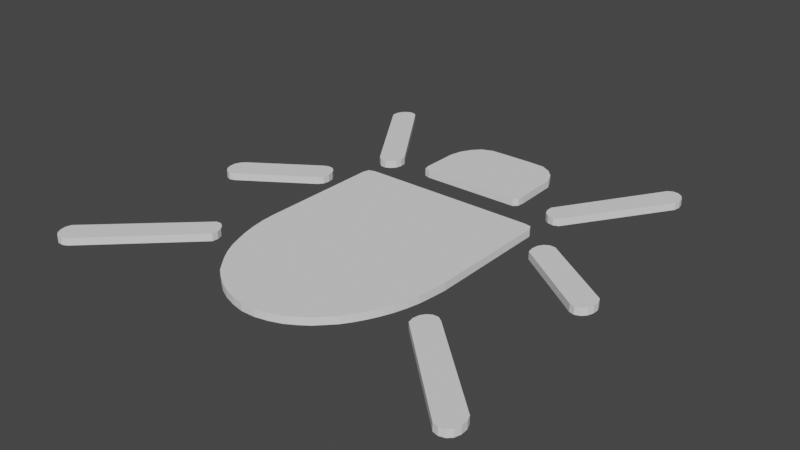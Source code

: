 # Source: blend.blend  (saved by Blender 2.81.16; exported with 4.5.12 LTS)
import bpy
from mathutils import Matrix  # noqa: F401  (used for matrix-valued properties, if any)

bpy.ops.wm.read_factory_settings(use_empty=True)
scene = bpy.context.scene
scene.name = 'Scene'

# ---- collections
col_collection = bpy.data.collections.new('Collection'); scene.collection.children.link(col_collection)

# ---- world
world_world = bpy.data.worlds.new('World'); scene.world = world_world
world_world.use_nodes = True; world_world.node_tree.nodes.clear()
_N = world_world.node_tree.nodes; _L = world_world.node_tree.links
n0 = _N.new('ShaderNodeOutputWorld'); n0.name = 'World Output'; n0.location = (300, 300)
n1 = _N.new('ShaderNodeBackground'); n1.name = 'Background'; n1.location = (10, 300)
n1.inputs[0].default_value = (0.05088, 0.05088, 0.05088, 1.0)
_L.new(n1.outputs[0], n0.inputs[0])
n0.is_active_output = True
world_world.color = (0.05088, 0.05088, 0.05088)
world_world.use_sun_shadow = False
world_world.sun_shadow_jitter_overblur = 0.0

# ---- meshes
me_plane = bpy.data.meshes.new('Plane')
me_plane.from_pydata([(0.3836, -0.3141, 0.01505), (0.1303, -0.6857, 0.01505), (-0.1217, -0.6881, 0.01505), (-0.3685, -0.3724, 0.01505), (0.3179, -0.4984, 0.01505), (0.03339, -0.7138, 0.01505), (-0.02361, -0.715, 0.01505), (-0.3356, -0.4644, 0.01505), (-0.3851, 0.3141, 0.01505), (0.3569, 0.3218, 0.01505), (0.357, -0.4124, 0.01505), (0.2945, -0.5374, 0.01505), (0.2379, -0.6058, 0.01505), (0.3717, -0.3646, 0.01505), (0.1699, -0.6628, 0.01505), (-0.3305, 0.3219, 0.01505), (0.3838, 0.3174, 0.01505), (0.395, 0.2974, 0.01505), (-0.3612, 0.3215, 0.01505), (-0.3145, -0.5058, 0.01505), (-0.3529, -0.4193, 0.01505), (-0.07532, -0.7042, 0.01505), (0.3904, -0.2583, 0.01505), (0.3961, -0.2015, 0.01505), (-0.3897, -0.2685, 0.01505), (0.2066, -0.637, 0.01505), (-0.2346, -0.6134, 0.01505), (-0.1998, -0.6412, 0.01505), (0.2687, -0.5741, 0.01505), (0.3387, -0.4566, 0.01505), (0.3258, 0.3219, 0.01505), (-0.3925, 0.2902, 0.01505), (-0.2898, -0.5437, 0.01505), (-0.2625, -0.5789, 0.01505), (-0.1631, -0.667, 0.01505), (0.08447, -0.7024, 0.01505), (-0.3805, -0.3219, 0.01505), (-0.393, -0.2093, 0.01505), (0.8847, -0.7208, -0.01547), (0.5091, -0.3789, -0.01547), (0.8492, -0.8159, -0.01547), (0.8265, -0.8101, -0.01547), (0.8717, -0.8098, -0.01547), (0.4522, -0.4359, -0.01547), (0.8936, -0.743, -0.01547), (0.8946, -0.7705, -0.01547), (0.5277, -0.3903, -0.01547), (0.4693, -0.3919, -0.01547), (0.4878, -0.3799, -0.01547), (0.8873, -0.7943, -0.01547), (0.4569, -0.4107, -0.01547), (0.4569, -0.461, -0.01547), (0.8464, 0.01505, 0.01505), (0.8455, -0.01049, 0.01505), (0.8014, -0.05682, 0.01505), (0.4868, 0.2078, 0.01505), (0.4869, 0.155, 0.01505), (0.4987, 0.2271, 0.01505), (0.5172, 0.2392, 0.01505), (0.5402, 0.2388, 0.01505), (0.7807, -0.05104, 0.01505), (0.8221, -0.04927, 0.01505), (0.8371, -0.03311, 0.01505), (0.8378, 0.03704, 0.01505), (0.4827, 0.1813, 0.01505), (0.6946, 0.8783, 0.01505), (0.6637, 0.9092, 0.01505), (0.6947, 0.828, 0.01505), (0.4108, 0.4258, 0.01505), (0.369, 0.4432, 0.01505), (0.3596, 0.465, 0.01505), (0.6822, 0.8971, 0.01505), (0.6225, 0.9002, 0.01505), (0.6994, 0.8532, 0.01505), (0.6417, 0.9109, 0.01505), (0.3586, 0.4925, 0.01505), (0.3866, 0.4298, 0.01505), (0.432, 0.4345, 0.01505), (0.005476, 0.7907, 0.01505), (-0.1181, 0.7893, 0.01505), (0.128, 0.7882, 0.01505), (0.06797, 0.7907, 0.01505), (-0.05702, 0.7907, 0.01505), (0.2242, 0.5095, 0.01505), (0.2218, 0.4806, 0.01505), (-0.2153, 0.699, 0.01505), (0.219, 0.6917, 0.01505), (-0.1972, 0.463, 0.01505), (0.1694, 0.7671, 0.01505), (0.1992, 0.7344, 0.01505), (-0.1629, 0.7715, 0.01505), (-0.1929, 0.7391, 0.01505), (-0.2276, 0.6488, 0.01505), (-0.2284, 0.4943, 0.01505), (-0.2211, 0.4704, 0.01505), (0.2062, 0.4649, 0.01505), (-0.6217, 0.8979, 0.01505), (-0.6795, 0.8975, 0.01505), (-0.6606, 0.9092, 0.01505), (-0.4373, 0.4416, 0.01505), (-0.3758, 0.4376, 0.01505), (-0.6934, 0.8802, 0.01505), (-0.6979, 0.8367, 0.01505), (-0.3586, 0.5048, 0.01505), (-0.355, 0.4786, 0.01505), (-0.3614, 0.4544, 0.01505), (-0.7005, 0.8587, 0.01505), (-0.6393, 0.9101, 0.01505), (-0.4194, 0.4285, 0.01505), (-0.3956, 0.4268, 0.01505), (-0.4971, 0.137, -0.01547), (-0.4971, 0.2256, -0.01547), (-0.5585, 0.2296, -0.01547), (-0.8355, 0.03794, -0.01547), (-0.8346, -0.03372, -0.01547), (-0.7791, -0.04952, -0.01547), (-0.7992, -0.05589, -0.01547), (-0.819, -0.04922, -0.01547), (-0.5377, 0.2394, -0.01547), (-0.5147, 0.2386, -0.01547), (-0.8444, 0.01577, -0.01547), (-0.8435, -0.01155, -0.01547), (-0.8202, 0.0539, -0.01547), (-0.4838, 0.1549, -0.01547), (-0.485, 0.2064, -0.01547), (-0.4799, 0.181, -0.01547), (-0.4585, -0.4077, 0.01505), (-0.8648, -0.8137, 0.01505), (-0.8935, -0.7802, 0.01505), (-0.4907, -0.3789, 0.01505), (-0.8981, -0.7563, 0.01505), (-0.8409, -0.8154, 0.01505), (-0.8824, -0.8003, 0.01505), (-0.4505, -0.4302, 0.01505), (-0.8206, -0.8051, 0.01505), (-0.8921, -0.7335, 0.01505), (-0.4721, -0.3901, 0.01505), (-0.5113, -0.3807, 0.01505), (-0.4525, -0.4548, 0.01505), (0.3836, -0.3141, -0.01495), (0.1303, -0.6857, -0.01495), (-0.1217, -0.6881, -0.01495), (-0.3685, -0.3724, -0.01495), (0.3179, -0.4984, -0.01495), (0.03339, -0.7138, -0.01495), (-0.02361, -0.715, -0.01495), (-0.3356, -0.4644, -0.01495), (-0.3851, 0.3141, -0.01495), (0.3569, 0.3218, -0.01495), (0.357, -0.4124, -0.01495), (0.2945, -0.5374, -0.01495), (0.2379, -0.6058, -0.01495), (0.3717, -0.3646, -0.01495), (0.1699, -0.6628, -0.01495), (-0.3305, 0.3219, -0.01495), (0.3838, 0.3174, -0.01495), (0.395, 0.2974, -0.01495), (-0.3612, 0.3215, -0.01495), (-0.3145, -0.5058, -0.01495), (-0.3529, -0.4193, -0.01495), (-0.07532, -0.7042, -0.01495), (0.3904, -0.2583, -0.01495), (0.3961, -0.2015, -0.01495), (-0.3897, -0.2685, -0.01495), (0.2066, -0.637, -0.01495), (-0.2346, -0.6134, -0.01495), (-0.1998, -0.6412, -0.01495), (0.2687, -0.5741, -0.01495), (0.3387, -0.4566, -0.01495), (0.3258, 0.3219, -0.01495), (-0.3925, 0.2902, -0.01495), (-0.2898, -0.5437, -0.01495), (-0.2625, -0.5789, -0.01495), (-0.1631, -0.667, -0.01495), (0.08447, -0.7024, -0.01495), (-0.3805, -0.3219, -0.01495), (-0.393, -0.2093, -0.01495), (0.8847, -0.7208, 0.01453), (0.5091, -0.3789, 0.01453), (0.8492, -0.8159, 0.01453), (0.8265, -0.8101, 0.01453), (0.8717, -0.8098, 0.01453), (0.4522, -0.4359, 0.01453), (0.8936, -0.743, 0.01453), (0.8946, -0.7705, 0.01453), (0.5277, -0.3903, 0.01453), (0.4693, -0.3919, 0.01453), (0.4878, -0.3799, 0.01453), (0.8873, -0.7943, 0.01453), (0.4569, -0.4107, 0.01453), (0.4569, -0.461, 0.01453), (0.8464, 0.01505, -0.01495), (0.8455, -0.01049, -0.01495), (0.8014, -0.05682, -0.01495), (0.4868, 0.2078, -0.01495), (0.4869, 0.155, -0.01495), (0.4987, 0.2271, -0.01495), (0.5172, 0.2392, -0.01495), (0.5402, 0.2388, -0.01495), (0.7807, -0.05104, -0.01495), (0.8221, -0.04927, -0.01495), (0.8371, -0.03311, -0.01495), (0.8378, 0.03704, -0.01495), (0.4827, 0.1813, -0.01495), (0.6946, 0.8783, -0.01495), (0.6637, 0.9092, -0.01495), (0.6947, 0.828, -0.01495), (0.4108, 0.4258, -0.01495), (0.369, 0.4432, -0.01495), (0.3596, 0.465, -0.01495), (0.6822, 0.8971, -0.01495), (0.6225, 0.9002, -0.01495), (0.6994, 0.8532, -0.01495), (0.6417, 0.9109, -0.01495), (0.3586, 0.4925, -0.01495), (0.3866, 0.4298, -0.01495), (0.432, 0.4345, -0.01495), (0.005476, 0.7907, -0.01495), (-0.1181, 0.7893, -0.01495), (0.128, 0.7882, -0.01495), (0.06797, 0.7907, -0.01495), (-0.05702, 0.7907, -0.01495), (0.2242, 0.5095, -0.01495), (0.2218, 0.4806, -0.01495), (-0.2153, 0.699, -0.01495), (0.219, 0.6917, -0.01495), (-0.1972, 0.463, -0.01495), (0.1694, 0.7671, -0.01495), (0.1992, 0.7344, -0.01495), (-0.1629, 0.7715, -0.01495), (-0.1929, 0.7391, -0.01495), (-0.2276, 0.6488, -0.01495), (-0.2284, 0.4943, -0.01495), (-0.2211, 0.4704, -0.01495), (0.2062, 0.4649, -0.01495), (-0.6217, 0.8979, -0.01495), (-0.6795, 0.8975, -0.01495), (-0.6606, 0.9092, -0.01495), (-0.4373, 0.4416, -0.01495), (-0.3758, 0.4376, -0.01495), (-0.6934, 0.8802, -0.01495), (-0.6979, 0.8367, -0.01495), (-0.3586, 0.5048, -0.01495), (-0.355, 0.4786, -0.01495), (-0.3614, 0.4544, -0.01495), (-0.7005, 0.8587, -0.01495), (-0.6393, 0.9101, -0.01495), (-0.4194, 0.4285, -0.01495), (-0.3956, 0.4268, -0.01495), (-0.4971, 0.137, 0.01453), (-0.4971, 0.2256, 0.01453), (-0.5585, 0.2296, 0.01453), (-0.8355, 0.03794, 0.01453), (-0.8346, -0.03372, 0.01453), (-0.7791, -0.04952, 0.01453), (-0.7992, -0.05589, 0.01453), (-0.819, -0.04922, 0.01453), (-0.5377, 0.2394, 0.01453), (-0.5147, 0.2386, 0.01453), (-0.8444, 0.01577, 0.01453), (-0.8435, -0.01155, 0.01453), (-0.8202, 0.0539, 0.01453), (-0.4838, 0.1549, 0.01453), (-0.485, 0.2064, 0.01453), (-0.4799, 0.181, 0.01453), (-0.4585, -0.4077, -0.01495), (-0.8648, -0.8137, -0.01495), (-0.8935, -0.7802, -0.01495), (-0.4907, -0.3789, -0.01495), (-0.8981, -0.7563, -0.01495), (-0.8409, -0.8154, -0.01495), (-0.8824, -0.8003, -0.01495), (-0.4505, -0.4302, -0.01495), (-0.8206, -0.8051, -0.01495), (-0.8921, -0.7335, -0.01495), (-0.4721, -0.3901, -0.01495), (-0.5113, -0.3807, -0.01495), (-0.4525, -0.4548, -0.01495)], [], [(5, 35, 1, 14, 25, 12, 28, 11, 4, 29, 10, 13, 0, 22, 23, 17, 16, 9, 30, 15, 18, 8, 31, 37, 24, 36, 3, 20, 7, 19, 32, 33, 26, 27, 34, 2, 21, 6), (49, 42, 40, 41, 51, 43, 50, 47, 48, 39, 46, 38, 44, 45), (52, 63, 59, 58, 57, 55, 64, 56, 60, 54, 61, 62, 53), (69, 76, 68, 77, 67, 73, 65, 71, 66, 74, 72, 75, 70), (83, 86, 89, 88, 80, 81, 78, 82, 79, 90, 91, 85, 92, 93, 94, 87, 95, 84), (108, 109, 100, 105, 104, 103, 96, 107, 98, 97, 101, 106, 102, 99), (111, 124, 125, 123, 110, 115, 116, 117, 114, 121, 120, 113, 122, 112, 118, 119), (130, 128, 132, 127, 131, 134, 138, 133, 126, 136, 129, 137, 135), (144, 145, 160, 141, 173, 166, 165, 172, 171, 158, 146, 159, 142, 175, 163, 176, 170, 147, 157, 154, 169, 148, 155, 156, 162, 161, 139, 152, 149, 168, 143, 150, 167, 151, 164, 153, 140, 174), (188, 184, 183, 177, 185, 178, 187, 186, 189, 182, 190, 180, 179, 181), (191, 192, 201, 200, 193, 199, 195, 203, 194, 196, 197, 198, 202), (208, 209, 214, 211, 213, 205, 210, 204, 212, 206, 216, 207, 215), (222, 223, 234, 226, 233, 232, 231, 224, 230, 229, 218, 221, 217, 220, 219, 227, 228, 225), (247, 238, 241, 245, 240, 236, 237, 246, 235, 242, 243, 244, 239, 248), (250, 258, 257, 251, 261, 252, 259, 260, 253, 256, 255, 254, 249, 262, 264, 263), (269, 274, 276, 268, 275, 265, 272, 277, 273, 270, 266, 271, 267), (5, 6, 145, 144), (2, 34, 173, 141), (0, 13, 152, 139), (9, 16, 155, 148), (17, 23, 162, 156), (16, 17, 156, 155), (18, 15, 154, 157), (8, 18, 157, 147), (19, 7, 146, 158), (7, 20, 159, 146), (21, 2, 141, 160), (14, 1, 140, 153), (23, 22, 161, 162), (20, 3, 142, 159), (13, 10, 149, 152), (22, 0, 139, 161), (12, 25, 164, 151), (25, 14, 153, 164), (27, 26, 165, 166), (4, 11, 150, 143), (11, 28, 167, 150), (28, 12, 151, 167), (29, 4, 143, 168), (10, 29, 168, 149), (30, 9, 148, 169), (15, 30, 169, 154), (37, 31, 170, 176), (31, 8, 147, 170), (32, 19, 158, 171), (26, 33, 172, 165), (33, 32, 171, 172), (34, 27, 166, 173), (35, 5, 144, 174), (1, 35, 174, 140), (3, 36, 175, 142), (36, 24, 163, 175), (24, 37, 176, 163), (6, 21, 160, 145), (42, 49, 188, 181), (44, 38, 177, 183), (45, 44, 183, 184), (46, 39, 178, 185), (48, 47, 186, 187), (39, 48, 187, 178), (51, 41, 180, 190), (49, 45, 184, 188), (41, 40, 179, 180), (40, 42, 181, 179), (38, 46, 185, 177), (50, 43, 182, 189), (47, 50, 189, 186), (43, 51, 190, 182), (52, 53, 192, 191), (54, 60, 199, 193), (55, 57, 196, 194), (60, 56, 195, 199), (57, 58, 197, 196), (58, 59, 198, 197), (59, 63, 202, 198), (62, 61, 200, 201), (53, 62, 201, 192), (61, 54, 193, 200), (63, 52, 191, 202), (56, 64, 203, 195), (64, 55, 194, 203), (69, 70, 209, 208), (71, 65, 204, 210), (66, 71, 210, 205), (72, 74, 213, 211), (65, 73, 212, 204), (74, 66, 205, 213), (75, 72, 211, 214), (70, 75, 214, 209), (68, 76, 215, 207), (77, 68, 207, 216), (67, 77, 216, 206), (76, 69, 208, 215), (73, 67, 206, 212), (83, 84, 223, 222), (86, 83, 222, 225), (88, 89, 228, 227), (80, 88, 227, 219), (79, 82, 221, 218), (85, 91, 230, 224), (91, 90, 229, 230), (92, 85, 224, 231), (78, 81, 220, 217), (93, 92, 231, 232), (87, 94, 233, 226), (94, 93, 232, 233), (84, 95, 234, 223), (95, 87, 226, 234), (89, 86, 225, 228), (81, 80, 219, 220), (90, 79, 218, 229), (82, 78, 217, 221), (108, 99, 238, 247), (105, 100, 239, 244), (101, 97, 236, 240), (107, 96, 235, 246), (102, 106, 245, 241), (103, 104, 243, 242), (96, 103, 242, 235), (99, 102, 241, 238), (104, 105, 244, 243), (97, 98, 237, 236), (106, 101, 240, 245), (98, 107, 246, 237), (100, 109, 248, 239), (109, 108, 247, 248), (124, 111, 250, 263), (113, 120, 259, 252), (121, 114, 253, 260), (117, 116, 255, 256), (114, 117, 256, 253), (118, 112, 251, 257), (111, 119, 258, 250), (119, 118, 257, 258), (120, 121, 260, 259), (122, 113, 252, 261), (110, 123, 262, 249), (123, 125, 264, 262), (125, 124, 263, 264), (115, 110, 249, 254), (112, 122, 261, 251), (116, 115, 254, 255), (130, 135, 274, 269), (127, 132, 271, 266), (132, 128, 267, 271), (126, 133, 272, 265), (134, 131, 270, 273), (136, 126, 265, 275), (129, 136, 275, 268), (137, 129, 268, 276), (128, 130, 269, 267), (131, 127, 266, 270), (133, 138, 277, 272), (138, 134, 273, 277), (135, 137, 276, 274)])
_uv = me_plane.uv_layers.new(name='UVMap')
_uv.uv.foreach_set('vector', [0.0, 0.0, 0.0, 0.0, 0.0, 0.0, 0.0, 0.0, 0.0, 0.0, 0.0, 0.0, 0.0, 0.0, 0.0, 0.0, 0.0, 0.0, 0.0, 0.0, 0.0, 0.0, 0.0, 0.0, 0.0, 0.0, 0.0, 0.0, 0.0, 0.0, 0.0, 0.0, 0.0, 0.0, 0.0, 0.0, 0.0, 0.0, 0.0, 0.0, 0.0, 0.0, 0.0, 0.0, 0.0, 0.0, 0.0, 0.0, 0.0, 0.0, 0.0, 0.0, 0.0, 0.0, 0.0, 0.0, 0.0, 0.0, 0.0, 0.0, 0.0, 0.0, 0.0, 0.0, 0.0, 0.0, 0.0, 0.0, 0.0, 0.0, 0.0, 0.0, 0.0, 0.0, 0.0, 0.0, 0.0, 0.0, 0.0, 0.0, 0.0, 0.0, 0.0, 0.0, 0.0, 0.0, 0.0, 0.0, 0.0, 0.0, 0.0, 0.0, 0.0, 0.0, 0.0, 0.0, 0.0, 0.0, 0.0, 0.0, 0.0, 0.0, 0.0, 0.0, 0.0, 0.0, 0.0, 0.0, 0.0, 0.0, 0.0, 0.0, 0.0, 0.0, 0.0, 0.0, 0.0, 0.0, 0.0, 0.0, 0.0, 0.0, 0.0, 0.0, 0.0, 0.0, 0.0, 0.0, 0.0, 0.0, 0.0, 0.0, 0.0, 0.0, 0.0, 0.0, 0.0, 0.0, 0.0, 0.0, 0.0, 0.0, 0.0, 0.0, 0.0, 0.0, 0.0, 0.0, 0.0, 0.0, 0.0, 0.0, 0.0, 0.0, 0.0, 0.0, 0.0, 0.0, 0.0, 0.0, 0.0, 0.0, 0.0, 0.0, 0.0, 0.0, 0.0, 0.0, 0.0, 0.0, 0.0, 0.0, 0.0, 0.0, 0.0, 0.0, 0.0, 0.0, 0.0, 0.0, 0.0, 0.0, 0.0, 0.0, 0.0, 0.0, 0.0, 0.0, 0.0, 0.0, 0.0, 0.0, 0.0, 0.0, 0.0, 0.0, 0.0, 0.0, 0.0, 0.0, 0.0, 0.0, 0.0, 0.0, 0.0, 0.0, 0.0, 0.0, 0.0, 0.0, 0.0, 0.0, 0.0, 0.0, 0.0, 0.0, 0.0, 0.0, 0.0, 0.0, 0.0, 0.0, 0.0, 0.0, 0.0, 0.0, 0.0, 0.0, 0.0, 0.0, 0.0, 0.0, 0.0, 0.0, 0.0, 0.0, 0.0, 0.0, 0.0, 0.0, 0.0, 0.0, 0.0, 0.0, 0.0, 0.0, 0.0, 0.0, 0.0, 0.0, 0.0, 0.0, 0.0, 0.0, 0.0, 0.0, 0.0, 0.0, 0.0, 0.0, 0.0, 0.0, 0.0, 0.0, 0.0, 0.0, 0.0, 0.0, 0.0, 0.0, 0.0, 0.0, 0.0, 0.0, 0.0, 0.0, 0.0, 0.0, 0.0, 0.0, 0.0, 0.0, 0.0, 0.0, 0.0, 0.0, 0.0, 0.0, 0.0, 0.0, 0.0, 0.0, 0.0, 0.0, 0.0, 0.0, 0.0, 0.0, 0.0, 0.0, 0.0, 0.0, 0.0, 0.0, 0.0, 0.0, 0.0, 0.0, 0.0, 0.0, 0.0, 0.0, 0.0, 0.0, 0.0, 0.0, 0.0, 0.0, 0.0, 0.0, 0.0, 0.0, 0.0, 0.0, 0.0, 0.0, 0.0, 0.0, 0.0, 0.0, 0.0, 0.0, 0.0, 0.0, 0.0, 0.0, 0.0, 0.0, 0.0, 0.0, 0.0, 0.0, 0.0, 0.0, 0.0, 0.0, 0.0, 0.0, 0.0, 0.0, 0.0, 0.0, 0.0, 0.0, 0.0, 0.0, 0.0, 0.0, 0.0, 0.0, 0.0, 0.0, 0.0, 0.0, 0.0, 0.0, 0.0, 0.0, 0.0, 0.0, 0.0, 0.0, 0.0, 0.0, 0.0, 0.0, 0.0, 0.0, 0.0, 0.0, 0.0, 0.0, 0.0, 0.0, 0.0, 0.0, 0.0, 0.0, 0.0, 0.0, 0.0, 0.0, 0.0, 0.0, 0.0, 0.0, 0.0, 0.0, 0.0, 0.0, 0.0, 0.0, 0.0, 0.0, 0.0, 0.0, 0.0, 0.0, 0.0, 0.0, 0.0, 0.0, 0.0, 0.0, 0.0, 0.0, 0.0, 0.0, 0.0, 0.0, 0.0, 0.0, 0.0, 0.0, 0.0, 0.0, 0.0, 0.0, 0.0, 0.0, 0.0, 0.0, 0.0, 0.0, 0.0, 0.0, 0.0, 0.0, 0.0, 0.0, 0.0, 0.0, 0.0, 0.0, 0.0, 0.0, 0.0, 0.0, 0.0, 0.0, 0.0, 0.0, 0.0, 0.0, 0.0, 0.0, 0.0, 0.0, 0.0, 0.0, 0.0, 0.0, 0.0, 0.0, 0.0, 0.0, 0.0, 0.0, 0.0, 0.0, 0.0, 0.0, 0.0, 0.0, 0.0, 0.0, 0.0, 0.0, 0.0, 0.0, 0.0, 0.0, 0.0, 0.0, 0.0, 0.0, 0.0, 0.0, 0.0, 0.0, 0.0, 0.0, 0.0, 0.0, 0.0, 0.0, 0.0, 0.0, 0.0, 0.0, 0.0, 0.0, 0.0, 0.0, 0.0, 0.0, 0.0, 0.0, 0.0, 0.0, 0.0, 0.0, 0.0, 0.0, 0.0, 0.0, 0.0, 0.0, 0.0, 0.0, 0.0, 0.0, 0.0, 0.0, 0.0, 0.0, 0.0, 0.0, 0.0, 0.0, 0.0, 0.0, 0.0, 0.0, 0.0, 0.0, 0.0, 0.0, 0.0, 0.0, 0.0, 0.0, 0.0, 0.0, 0.0, 0.0, 0.0, 0.0, 0.0, 0.0, 0.0, 0.0, 0.0, 0.0, 0.0, 0.0, 0.0, 0.0, 0.0, 0.0, 0.0, 0.0, 0.0, 0.0, 0.0, 0.0, 0.0, 0.0, 0.0, 0.0, 0.0, 0.0, 0.0, 0.0, 0.0, 0.0, 0.0, 0.0, 0.0, 0.0, 0.0, 0.0, 0.0, 0.0, 0.0, 0.0, 0.0, 0.0, 0.0, 0.0, 0.0, 0.0, 0.0, 0.0, 0.0, 0.0, 0.0, 0.0, 0.0, 0.0, 0.0, 0.0, 0.0, 0.0, 0.0, 0.0, 0.0, 0.0, 0.0, 0.0, 0.0, 0.0, 0.0, 0.0, 0.0, 0.0, 0.0, 0.0, 0.0, 0.0, 0.0, 0.0, 0.0, 0.0, 0.0, 0.0, 0.0, 0.0, 0.0, 0.0, 0.0, 0.0, 0.0, 0.0, 0.0, 0.0, 0.0, 0.0, 0.0, 0.0, 0.0, 0.0, 0.0, 0.0, 0.0, 0.0, 0.0, 0.0, 0.0, 0.0, 0.0, 0.0, 0.0, 0.0, 0.0, 0.0, 0.0, 0.0, 0.0, 0.0, 0.0, 0.0, 0.0, 0.0, 0.0, 0.0, 0.0, 0.0, 0.0, 0.0, 0.0, 0.0, 0.0, 0.0, 0.0, 0.0, 0.0, 0.0, 0.0, 0.0, 0.0, 0.0, 0.0, 0.0, 0.0, 0.0, 0.0, 0.0, 0.0, 0.0, 0.0, 0.0, 0.0, 0.0, 0.0, 0.0, 0.0, 0.0, 0.0, 0.0, 0.0, 0.0, 0.0, 0.0, 0.0, 0.0, 0.0, 0.0, 0.0, 0.0, 0.0, 0.0, 0.0, 0.0, 0.0, 0.0, 0.0, 0.0, 0.0, 0.0, 0.0, 0.0, 0.0, 0.0, 0.0, 0.0, 0.0, 0.0, 0.0, 0.0, 0.0, 0.0, 0.0, 0.0, 0.0, 0.0, 0.0, 0.0, 0.0, 0.0, 0.0, 0.0, 0.0, 0.0, 0.0, 0.0, 0.0, 0.0, 0.0, 0.0, 0.0, 0.0, 0.0, 0.0, 0.0, 0.0, 0.0, 0.0, 0.0, 0.0, 0.0, 0.0, 0.0, 0.0, 0.0, 0.0, 0.0, 0.0, 0.0, 0.0, 0.0, 0.0, 0.0, 0.0, 0.0, 0.0, 0.0, 0.0, 0.0, 0.0, 0.0, 0.0, 0.0, 0.0, 0.0, 0.0, 0.0, 0.0, 0.0, 0.0, 0.0, 0.0, 0.0, 0.0, 0.0, 0.0, 0.0, 0.0, 0.0, 0.0, 0.0, 0.0, 0.0, 0.0, 0.0, 0.0, 0.0, 0.0, 0.0, 0.0, 0.0, 0.0, 0.0, 0.0, 0.0, 0.0, 0.0, 0.0, 0.0, 0.0, 0.0, 0.0, 0.0, 0.0, 0.0, 0.0, 0.0, 0.0, 0.0, 0.0, 0.0, 0.0, 0.0, 0.0, 0.0, 0.0, 0.0, 0.0, 0.0, 0.0, 0.0, 0.0, 0.0, 0.0, 0.0, 0.0, 0.0, 0.0, 0.0, 0.0, 0.0, 0.0, 0.0, 0.0, 0.0, 0.0, 0.0, 0.0, 0.0, 0.0, 0.0, 0.0, 0.0, 0.0, 0.0, 0.0, 0.0, 0.0, 0.0, 0.0, 0.0, 0.0, 0.0, 0.0, 0.0, 0.0, 0.0, 0.0, 0.0, 0.0, 0.0, 0.0, 0.0, 0.0, 0.0, 0.0, 0.0, 0.0, 0.0, 0.0, 0.0, 0.0, 0.0, 0.0, 0.0, 0.0, 0.0, 0.0, 0.0, 0.0, 0.0, 0.0, 0.0, 0.0, 0.0, 0.0, 0.0, 0.0, 0.0, 0.0, 0.0, 0.0, 0.0, 0.0, 0.0, 0.0, 0.0, 0.0, 0.0, 0.0, 0.0, 0.0, 0.0, 0.0, 0.0, 0.0, 0.0, 0.0, 0.0, 0.0, 0.0, 0.0, 0.0, 0.0, 0.0, 0.0, 0.0, 0.0, 0.0, 0.0, 0.0, 0.0, 0.0, 0.0, 0.0, 0.0, 0.0, 0.0, 0.0, 0.0, 0.0, 0.0, 0.0, 0.0, 0.0, 0.0, 0.0, 0.0, 0.0, 0.0, 0.0, 0.0, 0.0, 0.0, 0.0, 0.0, 0.0, 0.0, 0.0, 0.0, 0.0, 0.0, 0.0, 0.0, 0.0, 0.0, 0.0, 0.0, 0.0, 0.0, 0.0, 0.0, 0.0, 0.0, 0.0, 0.0, 0.0, 0.0, 0.0, 0.0, 0.0, 0.0, 0.0, 0.0, 0.0, 0.0, 0.0, 0.0, 0.0, 0.0, 0.0, 0.0, 0.0, 0.0, 0.0, 0.0, 0.0, 0.0, 0.0, 0.0, 0.0, 0.0, 0.0, 0.0, 0.0, 0.0, 0.0, 0.0, 0.0, 0.0, 0.0, 0.0, 0.0, 0.0, 0.0, 0.0, 0.0, 0.0, 0.0, 0.0, 0.0, 0.0, 0.0, 0.0, 0.0, 0.0, 0.0, 0.0, 0.0, 0.0, 0.0, 0.0, 0.0, 0.0, 0.0, 0.0, 0.0, 0.0, 0.0, 0.0, 0.0, 0.0, 0.0, 0.0, 0.0, 0.0, 0.0, 0.0, 0.0, 0.0, 0.0, 0.0, 0.0, 0.0, 0.0, 0.0, 0.0, 0.0, 0.0, 0.0, 0.0, 0.0, 0.0, 0.0, 0.0, 0.0, 0.0, 0.0, 0.0, 0.0, 0.0, 0.0, 0.0, 0.0, 0.0, 0.0, 0.0, 0.0, 0.0, 0.0, 0.0, 0.0, 0.0, 0.0, 0.0, 0.0, 0.0, 0.0, 0.0, 0.0, 0.0, 0.0, 0.0, 0.0, 0.0, 0.0, 0.0, 0.0, 0.0, 0.0, 0.0, 0.0, 0.0, 0.0, 0.0, 0.0, 0.0, 0.0, 0.0, 0.0, 0.0, 0.0, 0.0, 0.0, 0.0, 0.0, 0.0, 0.0, 0.0, 0.0, 0.0, 0.0, 0.0, 0.0, 0.0, 0.0, 0.0, 0.0, 0.0, 0.0, 0.0, 0.0, 0.0, 0.0, 0.0, 0.0, 0.0, 0.0, 0.0, 0.0, 0.0, 0.0, 0.0, 0.0, 0.0, 0.0, 0.0, 0.0, 0.0, 0.0, 0.0, 0.0, 0.0, 0.0, 0.0, 0.0, 0.0, 0.0, 0.0, 0.0, 0.0, 0.0, 0.0, 0.0, 0.0, 0.0, 0.0, 0.0, 0.0, 0.0, 0.0, 0.0, 0.0, 0.0, 0.0, 0.0, 0.0, 0.0, 0.0, 0.0, 0.0, 0.0, 0.0, 0.0, 0.0, 0.0, 0.0, 0.0, 0.0, 0.0, 0.0, 0.0, 0.0, 0.0, 0.0, 0.0, 0.0, 0.0, 0.0, 0.0, 0.0, 0.0, 0.0, 0.0, 0.0, 0.0, 0.0, 0.0, 0.0, 0.0, 0.0, 0.0, 0.0, 0.0, 0.0, 0.0, 0.0, 0.0, 0.0, 0.0, 0.0, 0.0, 0.0, 0.0, 0.0, 0.0, 0.0, 0.0, 0.0, 0.0, 0.0, 0.0, 0.0, 0.0, 0.0, 0.0, 0.0, 0.0, 0.0, 0.0, 0.0, 0.0, 0.0, 0.0, 0.0, 0.0, 0.0, 0.0, 0.0, 0.0, 0.0, 0.0, 0.0, 0.0, 0.0, 0.0, 0.0, 0.0, 0.0, 0.0, 0.0, 0.0, 0.0, 0.0, 0.0, 0.0, 0.0, 0.0, 0.0, 0.0, 0.0, 0.0, 0.0, 0.0, 0.0, 0.0, 0.0, 0.0, 0.0, 0.0, 0.0, 0.0, 0.0, 0.0, 0.0, 0.0, 0.0, 0.0, 0.0, 0.0, 0.0, 0.0, 0.0, 0.0, 0.0, 0.0, 0.0, 0.0, 0.0, 0.0, 0.0, 0.0, 0.0, 0.0, 0.0, 0.0, 0.0, 0.0, 0.0, 0.0, 0.0, 0.0, 0.0, 0.0, 0.0, 0.0, 0.0, 0.0, 0.0, 0.0, 0.0, 0.0, 0.0, 0.0, 0.0, 0.0, 0.0, 0.0, 0.0, 0.0, 0.0, 0.0, 0.0, 0.0, 0.0, 0.0, 0.0, 0.0, 0.0, 0.0, 0.0, 0.0, 0.0, 0.0, 0.0, 0.0, 0.0, 0.0, 0.0, 0.0, 0.0, 0.0, 0.0, 0.0, 0.0, 0.0, 0.0, 0.0, 0.0, 0.0, 0.0, 0.0, 0.0, 0.0, 0.0, 0.0, 0.0, 0.0, 0.0, 0.0, 0.0, 0.0, 0.0, 0.0, 0.0, 0.0, 0.0, 0.0, 0.0, 0.0, 0.0, 0.0, 0.0, 0.0, 0.0, 0.0, 0.0, 0.0, 0.0, 0.0, 0.0, 0.0, 0.0, 0.0, 0.0, 0.0, 0.0, 0.0, 0.0, 0.0, 0.0, 0.0, 0.0, 0.0, 0.0, 0.0, 0.0, 0.0, 0.0, 0.0, 0.0, 0.0, 0.0, 0.0, 0.0, 0.0, 0.0, 0.0, 0.0, 0.0, 0.0, 0.0, 0.0, 0.0, 0.0, 0.0, 0.0, 0.0, 0.0, 0.0, 0.0, 0.0, 0.0, 0.0, 0.0, 0.0, 0.0, 0.0, 0.0, 0.0, 0.0, 0.0, 0.0, 0.0, 0.0, 0.0, 0.0, 0.0, 0.0, 0.0, 0.0, 0.0, 0.0, 0.0, 0.0, 0.0, 0.0, 0.0, 0.0, 0.0, 0.0, 0.0, 0.0, 0.0, 0.0, 0.0, 0.0, 0.0, 0.0, 0.0, 0.0, 0.0, 0.0, 0.0, 0.0, 0.0, 0.0, 0.0, 0.0, 0.0, 0.0, 0.0, 0.0, 0.0, 0.0, 0.0, 0.0, 0.0, 0.0, 0.0, 0.0, 0.0, 0.0, 0.0, 0.0, 0.0, 0.0, 0.0, 0.0, 0.0, 0.0, 0.0, 0.0, 0.0, 0.0, 0.0, 0.0, 0.0, 0.0, 0.0, 0.0, 0.0, 0.0, 0.0, 0.0, 0.0, 0.0, 0.0, 0.0, 0.0, 0.0, 0.0, 0.0, 0.0, 0.0, 0.0, 0.0, 0.0, 0.0, 0.0, 0.0, 0.0, 0.0, 0.0, 0.0, 0.0, 0.0, 0.0, 0.0, 0.0, 0.0, 0.0, 0.0, 0.0, 0.0, 0.0, 0.0, 0.0, 0.0, 0.0, 0.0, 0.0, 0.0, 0.0, 0.0, 0.0, 0.0, 0.0, 0.0, 0.0, 0.0, 0.0, 0.0, 0.0, 0.0, 0.0, 0.0, 0.0, 0.0, 0.0, 0.0, 0.0, 0.0, 0.0, 0.0, 0.0, 0.0, 0.0, 0.0, 0.0, 0.0, 0.0, 0.0, 0.0, 0.0, 0.0, 0.0, 0.0, 0.0, 0.0, 0.0, 0.0, 0.0, 0.0, 0.0, 0.0, 0.0, 0.0, 0.0, 0.0, 0.0, 0.0, 0.0, 0.0, 0.0, 0.0, 0.0, 0.0, 0.0, 0.0, 0.0, 0.0, 0.0, 0.0, 0.0, 0.0, 0.0, 0.0, 0.0, 0.0, 0.0, 0.0, 0.0, 0.0, 0.0, 0.0, 0.0, 0.0, 0.0, 0.0, 0.0, 0.0, 0.0, 0.0, 0.0, 0.0, 0.0, 0.0, 0.0, 0.0, 0.0, 0.0, 0.0, 0.0, 0.0, 0.0, 0.0, 0.0, 0.0, 0.0, 0.0, 0.0, 0.0, 0.0, 0.0, 0.0, 0.0, 0.0])
me_plane.use_remesh_fix_poles = True
me_plane.use_remesh_preserve_attributes = False
me_plane.use_mirror_vertex_groups = False
me_plane.update()

# ---- objects
ob_plane = bpy.data.objects.new('Plane', me_plane)

# ---- transforms, parenting, visibility, modifiers, constraints
ob_plane.location = (-0.005476, -0.09537, 0.3603)
ob_plane.lineart.crease_threshold = 0.0
_vg = ob_plane.vertex_groups.new(name='Group')

# ---- collection membership
col_collection.objects.link(ob_plane)

# ---- scene / render settings (as saved in the file)
scene.frame_start = 1; scene.frame_end = 250; scene.frame_set(1)
scene.render.engine = 'BLENDER_EEVEE_NEXT'
scene.cycles.use_denoising = False
scene.cycles.samples = 128
scene.cycles.sampling_pattern = 'TABULATED_SOBOL'
scene.cycles.use_adaptive_sampling = False
scene.cycles.use_light_tree = False
scene.view_settings.view_transform = 'Filmic'
bpy.context.view_layer.update()

# ---- added for rendering (the .blend has no active camera and no usable light): camera, sun
cam_auto = bpy.data.cameras.new('AutoCamera')
cam_auto.lens = 50.0
cam_auto.sensor_width = 36.0
cam_auto.clip_end = 1000.0
ob_auto_camera = bpy.data.objects.new('AutoCamera', cam_auto)
scene.collection.objects.link(ob_auto_camera)
ob_auto_camera.location = (2.2959, -2.81163, 2.20261)
ob_auto_camera.rotation_euler = (1.09748, -7.21219e-08, 0.694738)
scene.camera = ob_auto_camera
light_auto_sun = bpy.data.lights.new('AutoSun', 'SUN')
light_auto_sun.energy = 3.0
light_auto_sun.angle = 0.0523599
ob_auto_sun = bpy.data.objects.new('AutoSun', light_auto_sun)
scene.collection.objects.link(ob_auto_sun)
ob_auto_sun.rotation_euler = (0.872665, 0.174533, 0.523599)
bpy.context.view_layer.update()
